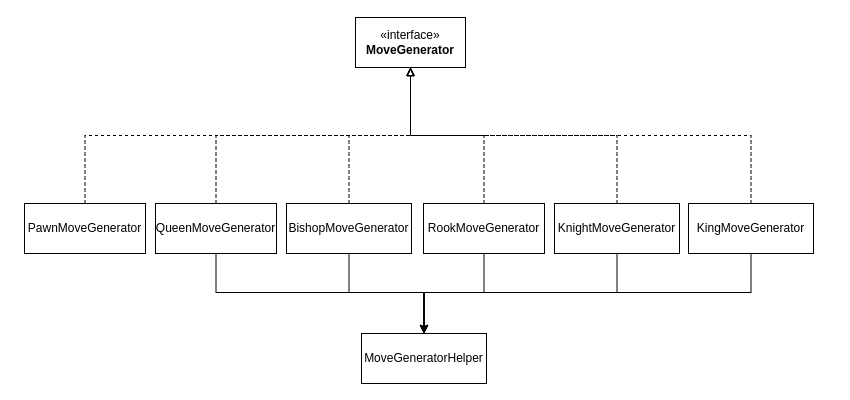

The diagram above was exported from draw.io. Its source (the exported page's mxGraphModel, read from the mxfile embedded in the PNG):
<mxGraphModel dx="1050" dy="577" grid="0" gridSize="10" guides="1" tooltips="1" connect="1" arrows="1" fold="1" page="1" pageScale="1" pageWidth="850" pageHeight="400" math="0" shadow="0">
  <root>
    <mxCell id="0" />
    <mxCell id="1" parent="0" />
    <mxCell id="qAAZmO0_MDgseJEXj4Sr-1" value="«interface»&lt;br&gt;&lt;b&gt;MoveGenerator&lt;/b&gt;" style="html=1;whiteSpace=wrap;" vertex="1" parent="1">
      <mxGeometry x="355" y="17" width="110" height="50" as="geometry" />
    </mxCell>
    <mxCell id="-WXYpSQuNd5fTSbZfCpH-12" style="edgeStyle=orthogonalEdgeStyle;rounded=0;orthogonalLoop=1;jettySize=auto;html=1;entryX=0.5;entryY=1;entryDx=0;entryDy=0;exitX=0.5;exitY=0;exitDx=0;exitDy=0;dashed=1;endArrow=block;endFill=0;" edge="1" parent="1" source="-WXYpSQuNd5fTSbZfCpH-2" target="qAAZmO0_MDgseJEXj4Sr-1">
      <mxGeometry relative="1" as="geometry" />
    </mxCell>
    <mxCell id="-WXYpSQuNd5fTSbZfCpH-2" value="PawnMoveGenerator" style="html=1;whiteSpace=wrap;" vertex="1" parent="1">
      <mxGeometry x="24" y="203" width="121" height="50" as="geometry" />
    </mxCell>
    <mxCell id="-WXYpSQuNd5fTSbZfCpH-8" style="edgeStyle=orthogonalEdgeStyle;rounded=0;orthogonalLoop=1;jettySize=auto;html=1;exitX=0.5;exitY=0;exitDx=0;exitDy=0;dashed=1;endArrow=block;endFill=0;entryX=0.5;entryY=1;entryDx=0;entryDy=0;" edge="1" parent="1" source="-WXYpSQuNd5fTSbZfCpH-3" target="qAAZmO0_MDgseJEXj4Sr-1">
      <mxGeometry relative="1" as="geometry">
        <mxPoint x="454" y="69" as="targetPoint" />
      </mxGeometry>
    </mxCell>
    <mxCell id="-WXYpSQuNd5fTSbZfCpH-3" value="BishopMoveGenerator" style="html=1;whiteSpace=wrap;" vertex="1" parent="1">
      <mxGeometry x="286" y="203" width="125" height="50" as="geometry" />
    </mxCell>
    <mxCell id="-WXYpSQuNd5fTSbZfCpH-9" value="" style="edgeStyle=orthogonalEdgeStyle;rounded=0;orthogonalLoop=1;jettySize=auto;html=1;dashed=1;endArrow=block;endFill=0;entryX=0.5;entryY=1;entryDx=0;entryDy=0;" edge="1" parent="1" source="-WXYpSQuNd5fTSbZfCpH-4" target="qAAZmO0_MDgseJEXj4Sr-1">
      <mxGeometry relative="1" as="geometry" />
    </mxCell>
    <mxCell id="afv_-Aix1ba7X51TasSy-3" style="edgeStyle=orthogonalEdgeStyle;shape=connector;rounded=0;orthogonalLoop=1;jettySize=auto;html=1;exitX=0.5;exitY=1;exitDx=0;exitDy=0;entryX=0.5;entryY=0;entryDx=0;entryDy=0;labelBackgroundColor=default;strokeColor=default;align=center;verticalAlign=middle;fontFamily=Helvetica;fontSize=11;fontColor=default;endArrow=classic;" edge="1" parent="1" source="-WXYpSQuNd5fTSbZfCpH-4" target="48PzNgK3LQHvjkngmFtU-1">
      <mxGeometry relative="1" as="geometry">
        <Array as="points">
          <mxPoint x="483" y="292" />
          <mxPoint x="423" y="292" />
        </Array>
      </mxGeometry>
    </mxCell>
    <mxCell id="-WXYpSQuNd5fTSbZfCpH-4" value="RookMoveGenerator" style="html=1;whiteSpace=wrap;" vertex="1" parent="1">
      <mxGeometry x="423" y="203" width="121" height="50" as="geometry" />
    </mxCell>
    <mxCell id="-WXYpSQuNd5fTSbZfCpH-10" style="edgeStyle=orthogonalEdgeStyle;rounded=0;orthogonalLoop=1;jettySize=auto;html=1;exitX=0.5;exitY=0;exitDx=0;exitDy=0;dashed=1;endArrow=block;endFill=0;entryX=0.5;entryY=1;entryDx=0;entryDy=0;" edge="1" parent="1" source="-WXYpSQuNd5fTSbZfCpH-5" target="qAAZmO0_MDgseJEXj4Sr-1">
      <mxGeometry relative="1" as="geometry" />
    </mxCell>
    <mxCell id="afv_-Aix1ba7X51TasSy-4" style="edgeStyle=orthogonalEdgeStyle;shape=connector;rounded=0;orthogonalLoop=1;jettySize=auto;html=1;exitX=0.5;exitY=1;exitDx=0;exitDy=0;entryX=0.5;entryY=0;entryDx=0;entryDy=0;labelBackgroundColor=default;strokeColor=default;align=center;verticalAlign=middle;fontFamily=Helvetica;fontSize=11;fontColor=default;endArrow=classic;" edge="1" parent="1" source="-WXYpSQuNd5fTSbZfCpH-5" target="48PzNgK3LQHvjkngmFtU-1">
      <mxGeometry relative="1" as="geometry">
        <Array as="points">
          <mxPoint x="617" y="292" />
          <mxPoint x="423" y="292" />
        </Array>
      </mxGeometry>
    </mxCell>
    <mxCell id="-WXYpSQuNd5fTSbZfCpH-5" value="KnightMoveGenerator" style="html=1;whiteSpace=wrap;" vertex="1" parent="1">
      <mxGeometry x="554" y="203" width="125" height="50" as="geometry" />
    </mxCell>
    <mxCell id="-WXYpSQuNd5fTSbZfCpH-11" style="edgeStyle=orthogonalEdgeStyle;rounded=0;orthogonalLoop=1;jettySize=auto;html=1;exitX=0.5;exitY=0;exitDx=0;exitDy=0;dashed=1;endArrow=block;endFill=0;entryX=0.5;entryY=1;entryDx=0;entryDy=0;" edge="1" parent="1" source="-WXYpSQuNd5fTSbZfCpH-6" target="qAAZmO0_MDgseJEXj4Sr-1">
      <mxGeometry relative="1" as="geometry" />
    </mxCell>
    <mxCell id="afv_-Aix1ba7X51TasSy-5" style="edgeStyle=orthogonalEdgeStyle;shape=connector;rounded=0;orthogonalLoop=1;jettySize=auto;html=1;exitX=0.5;exitY=1;exitDx=0;exitDy=0;entryX=0.5;entryY=0;entryDx=0;entryDy=0;labelBackgroundColor=default;strokeColor=default;align=center;verticalAlign=middle;fontFamily=Helvetica;fontSize=11;fontColor=default;endArrow=classic;" edge="1" parent="1" source="-WXYpSQuNd5fTSbZfCpH-6" target="48PzNgK3LQHvjkngmFtU-1">
      <mxGeometry relative="1" as="geometry">
        <Array as="points">
          <mxPoint x="751" y="292" />
          <mxPoint x="423" y="292" />
        </Array>
      </mxGeometry>
    </mxCell>
    <mxCell id="-WXYpSQuNd5fTSbZfCpH-6" value="KingMoveGenerator" style="html=1;whiteSpace=wrap;" vertex="1" parent="1">
      <mxGeometry x="688" y="203" width="125" height="50" as="geometry" />
    </mxCell>
    <mxCell id="-WXYpSQuNd5fTSbZfCpH-13" style="edgeStyle=orthogonalEdgeStyle;rounded=0;orthogonalLoop=1;jettySize=auto;html=1;exitX=0.5;exitY=0;exitDx=0;exitDy=0;entryX=0.5;entryY=1;entryDx=0;entryDy=0;dashed=1;endArrow=block;endFill=0;" edge="1" parent="1" source="-WXYpSQuNd5fTSbZfCpH-7" target="qAAZmO0_MDgseJEXj4Sr-1">
      <mxGeometry relative="1" as="geometry" />
    </mxCell>
    <mxCell id="afv_-Aix1ba7X51TasSy-1" style="edgeStyle=orthogonalEdgeStyle;shape=connector;rounded=0;orthogonalLoop=1;jettySize=auto;html=1;exitX=0.5;exitY=1;exitDx=0;exitDy=0;entryX=0.5;entryY=0;entryDx=0;entryDy=0;labelBackgroundColor=default;strokeColor=default;align=center;verticalAlign=middle;fontFamily=Helvetica;fontSize=11;fontColor=default;endArrow=classic;" edge="1" parent="1" source="-WXYpSQuNd5fTSbZfCpH-7" target="48PzNgK3LQHvjkngmFtU-1">
      <mxGeometry relative="1" as="geometry">
        <Array as="points">
          <mxPoint x="215" y="292" />
          <mxPoint x="423" y="292" />
        </Array>
      </mxGeometry>
    </mxCell>
    <mxCell id="-WXYpSQuNd5fTSbZfCpH-7" value="QueenMoveGenerator" style="html=1;whiteSpace=wrap;" vertex="1" parent="1">
      <mxGeometry x="155" y="203" width="121" height="50" as="geometry" />
    </mxCell>
    <mxCell id="48PzNgK3LQHvjkngmFtU-1" value="MoveGeneratorHelper" style="html=1;whiteSpace=wrap;" vertex="1" parent="1">
      <mxGeometry x="361" y="333" width="125" height="50" as="geometry" />
    </mxCell>
    <mxCell id="afv_-Aix1ba7X51TasSy-6" style="edgeStyle=orthogonalEdgeStyle;shape=connector;rounded=0;orthogonalLoop=1;jettySize=auto;html=1;entryX=0.5;entryY=0;entryDx=0;entryDy=0;labelBackgroundColor=default;strokeColor=default;align=center;verticalAlign=middle;fontFamily=Helvetica;fontSize=11;fontColor=default;endArrow=classic;" edge="1" parent="1" source="-WXYpSQuNd5fTSbZfCpH-3" target="48PzNgK3LQHvjkngmFtU-1">
      <mxGeometry relative="1" as="geometry">
        <Array as="points">
          <mxPoint x="349" y="292" />
          <mxPoint x="423" y="292" />
        </Array>
      </mxGeometry>
    </mxCell>
  </root>
</mxGraphModel>